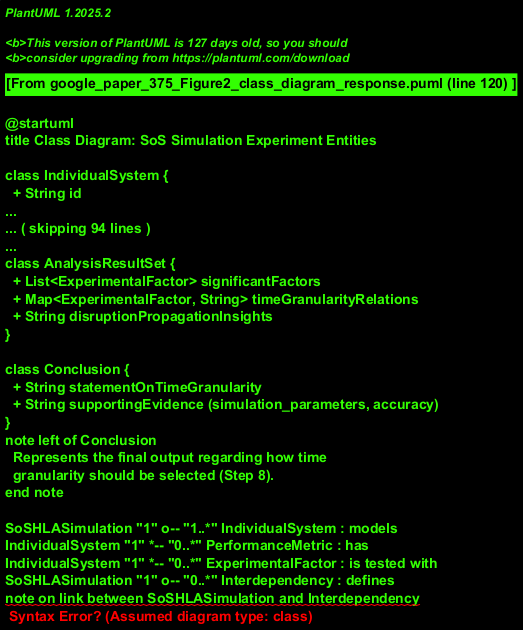

The diagram above was rendered by PlantUML. Its source (embedded in the PNG):
@startuml
title Class Diagram: SoS Simulation Experiment Entities

class IndividualSystem {
  + String id
  + String type
  + definePerformanceMetrics(metrics: List<PerformanceMetric>)
  + defineExperimentalFactors(factors: List<ExperimentalFactor>)
}
note right of IndividualSystem::id
  Assumed a unique identifier for each system.
end note

class PerformanceMetric {
  + String name
  + String description
  + String unitOfMeasure
}
note left of PerformanceMetric
  Represents quantifiable metrics for system performance.
end note

class ExperimentalFactor {
  + String name
  + List<String> levels
  + String description
}
note right of ExperimentalFactor
  Factors to be varied during experiments.
  Levels are specific values the factor can take.
end note

class Interdependency {
  + String id
  + String description
  + List<IndividualSystem> involvedSystems
  + InterdependencyType type
}
note left of Interdependency::type
  Assumed enum: e.g., Physical, Cyber, Logical, Geographic.
end note

class SoSHLASimulation {
  + String simulationId
  + List<IndividualSystem> systems
  + List<Interdependency> interdependencies
  + DisruptionMechanism disruptionMechanism
  + implementSystemNetworks()
  + includeDisruptionMechanism()
}
note right of SoSHLASimulation
  Represents the configured System-of-Systems
  High Level Architecture simulation model.
end note

class DisruptionMechanism {
  + String type
  + Map<String, String> parameters
  + String introductionLogic
}

class SimulationExperiment {
  + String experimentId
  + SoSHLASimulation simulationModel
  + Time timeAvailable
  + int numberOfRuns
  + ExperimentLayout layout
  + List<DataLog> dataLogs
  + configure(time, numRuns, experimentLayout)
  + runExperiment()
  + recordData(log: DataLog)
}
note left of SimulationExperiment::numberOfRuns
  Represents the number of experiments
  to be executed as determined in Step 5.
end note

class ExperimentLayout {
  + LayoutType type
  + String configurationDetails
}
note left of ExperimentLayout::type
  Assumed enum: FullFactorial, FractionalFactorial, LessDense.
end note

class DataLog {
  + Timestamp timestamp
  + Map<String, Object> dataPoints
  + String runId
}

class ANCOVAAnalysis {
  + List<DataLog> experimentData
  + perform(): AnalysisResultSet
}
note right of ANCOVAAnalysis
  Represents the Analysis of Covariance process.
end note

class AnalysisResultSet {
  + List<ExperimentalFactor> significantFactors
  + Map<ExperimentalFactor, String> timeGranularityRelations
  + String disruptionPropagationInsights
}

class Conclusion {
  + String statementOnTimeGranularity
  + String supportingEvidence (simulation_parameters, accuracy)
}
note left of Conclusion
  Represents the final output regarding how time
  granularity should be selected (Step 8).
end note

' Relationships
SoSHLASimulation "1" o-- "1..*" IndividualSystem : models
IndividualSystem "1" *-- "0..*" PerformanceMetric : has
IndividualSystem "1" *-- "0..*" ExperimentalFactor : is tested with
SoSHLASimulation "1" o-- "0..*" Interdependency : defines
note on link between SoSHLASimulation and Interdependency
  Interdependencies are defined within the context of the SoS.
  Alternatively, Interdependency can be an association class
  between two IndividualSystems. Simpler model chosen here.
end note
IndividualSystem "2..*" -- "1..*" Interdependency : involved in
SoSHLASimulation "1" *-- "1" DisruptionMechanism : incorporates

SimulationExperiment "1" o-- "1" SoSHLASimulation : uses
SimulationExperiment "1" *-- "1" ExperimentLayout : is configured with
SimulationExperiment "1" o-- "0..*" DataLog : generates

ANCOVAAnalysis "1" o-- "1..*" DataLog : analyzes
ANCOVAAnalysis "1" --> "1" AnalysisResultSet : yields
AnalysisResultSet "1" --> "1..*" Conclusion : leads to

@enduml